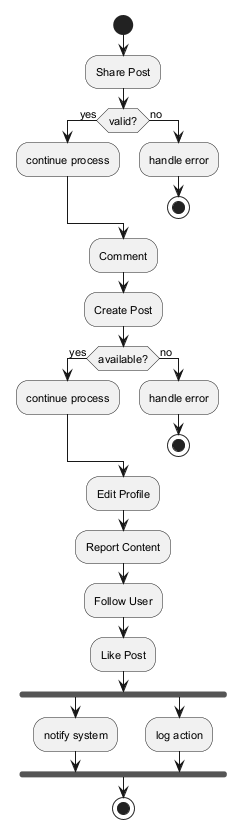

The diagram above was rendered by PlantUML. Its source (embedded in the PNG):
@startuml
skinparam defaultFontSize 11
start
:Share Post;
if (valid?) then (yes)
:continue process;
else (no)
:handle error;
stop
endif
:Comment;
:Create Post;
if (available?) then (yes)
:continue process;
else (no)
:handle error;
stop
endif
:Edit Profile;
:Report Content;
:Follow User;
:Like Post;
fork
:notify system;
fork again
:log action;
end fork
stop
@enduml